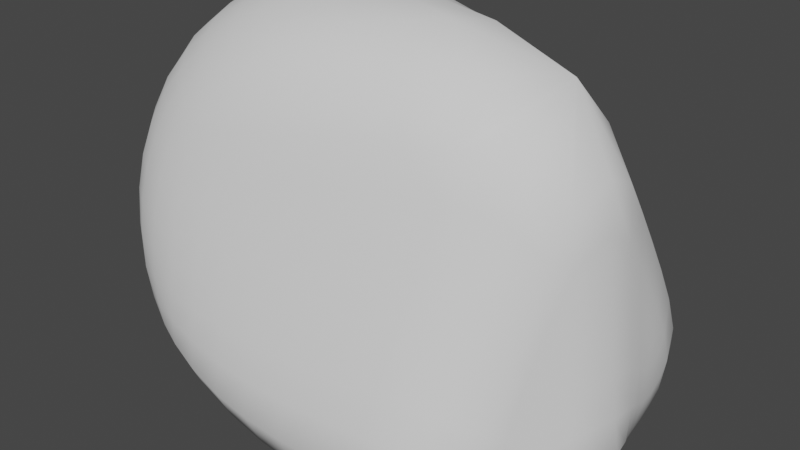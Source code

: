 # Source: BigRock.blend  (saved by Blender 4.1.24; exported with 4.5.12 LTS)
import bpy
from mathutils import Matrix  # noqa: F401  (used for matrix-valued properties, if any)

bpy.ops.wm.read_factory_settings(use_empty=True)
scene = bpy.context.scene
scene.name = 'Scene'

# ---- world
world_world = bpy.data.worlds.new('World'); scene.world = world_world
world_world.use_nodes = True; world_world.node_tree.nodes.clear()
_N = world_world.node_tree.nodes; _L = world_world.node_tree.links
n0 = _N.new('ShaderNodeOutputWorld'); n0.name = 'World Output'; n0.location = (300, 300)
n1 = _N.new('ShaderNodeBackground'); n1.name = 'Background'; n1.location = (10, 300)
n1.inputs[0].default_value = (0.05088, 0.05088, 0.05088, 1.0)
_L.new(n1.outputs[0], n0.inputs[0])
n0.is_active_output = True
world_world.color = (0.05088, 0.05088, 0.05088)
world_world.use_sun_shadow = False
world_world.sun_shadow_jitter_overblur = 0.0

# ---- meshes
me_rock = bpy.data.meshes.new('rock')
me_rock.from_pydata([(1.539, -0.2441, 1.389), (1.195, -1.24, -1.386), (1.843, -0.0994, -1.736), (1.636, 1.497, -1.642), (-1.744, 0.73, -1.442), (-1.719, 1.207, 1.158), (-1.813, 0.353, 1.705), (-1.866, -0.5146, -1.238), (-1.732, -1.504, -1.256), (-1.518, -1.289, 1.311)], [], [(0, 1, 2), (0, 2, 3), (0, 5, 6), (0, 6, 9), (0, 9, 8, 1), (0, 3, 4, 5), (1, 8, 7, 2), (2, 7, 4, 3), (4, 7, 6, 5), (6, 7, 8, 9)])
me_rock.polygons.foreach_set('use_smooth', [True] * 10)
_k = {(0, 1): 0.63175, (0, 2): 0.72436, (0, 3): 0.45051, (3, 4): 0.45269, (0, 5): 0.12673, (0, 6): 0.12249, (5, 6): 0.36115, (1, 8): 0.39961, (0, 9): 0.48643, (1, 2): 0.57046, (6, 7): 0.1202, (4, 7): 0.17526, (6, 9): 0.09822, (2, 3): 0.33602, (7, 8): 0.08711, (8, 9): 0.1494, (2, 7): 0.38618, (4, 5): 0.18068}
me_rock.attributes.new('crease_edge', 'FLOAT', 'EDGE').data.foreach_set('value', [_k.get((min(e.vertices), max(e.vertices)), 0.0) for e in me_rock.edges])
me_rock.update()

# ---- objects
ob_rock = bpy.data.objects.new('rock', me_rock)

# ---- transforms, parenting, visibility, modifiers, constraints
ob_rock.location = (0.0, 0.0, 0.0)
_m = ob_rock.modifiers.new('Subsurf', 'SUBSURF')
_m.levels = 4
_m.render_levels = 4
_m = ob_rock.modifiers.new('Subdivision', 'SUBSURF')
_m.levels = 4
_m = ob_rock.modifiers.new('Displace', 'DISPLACE')
_m.mid_level = 0.0
_m.strength = 0.006098
_m = ob_rock.modifiers.new('Displace.001', 'DISPLACE')
_m.mid_level = 0.0
_m.strength = 0.3952
_m = ob_rock.modifiers.new('Displace.002', 'DISPLACE')
_m.strength = 0.06426
_m = ob_rock.modifiers.new('Displace.003', 'DISPLACE')
_m.strength = 0.03081
_m = ob_rock.modifiers.new('Decimate', 'DECIMATE')
_m.decimate_type = 'UNSUBDIV'
_m.iterations = 6

# ---- collection membership
scene.collection.objects.link(ob_rock)

# ---- scene / render settings (as saved in the file)
scene.frame_start = 1; scene.frame_end = 250; scene.frame_set(1)
scene.render.engine = 'CYCLES'
scene.render.image_settings.color_mode = 'RGB'
scene.cycles.sampling_pattern = 'TABULATED_SOBOL'
scene.cycles.debug_use_hair_bvh = False
scene.cycles.use_auto_tile = False
scene.eevee.ray_tracing_options.trace_max_roughness = 0.0
scene.view_settings.view_transform = 'Filmic'
bpy.context.view_layer.update()

# ---- added for rendering (the .blend has no active camera and no usable light): camera, sun
cam_auto = bpy.data.cameras.new('AutoCamera')
cam_auto.lens = 50.0
cam_auto.sensor_width = 36.0
cam_auto.clip_end = 1000.0
ob_auto_camera = bpy.data.objects.new('AutoCamera', cam_auto)
scene.collection.objects.link(ob_auto_camera)
ob_auto_camera.location = (5.17548, -6.20756, 4.01238)
ob_auto_camera.rotation_euler = (1.09748, -7.21219e-08, 0.694738)
scene.camera = ob_auto_camera
light_auto_sun = bpy.data.lights.new('AutoSun', 'SUN')
light_auto_sun.energy = 3.0
light_auto_sun.angle = 0.0523599
ob_auto_sun = bpy.data.objects.new('AutoSun', light_auto_sun)
scene.collection.objects.link(ob_auto_sun)
ob_auto_sun.rotation_euler = (0.872665, 0.174533, 0.523599)
bpy.context.view_layer.update()

